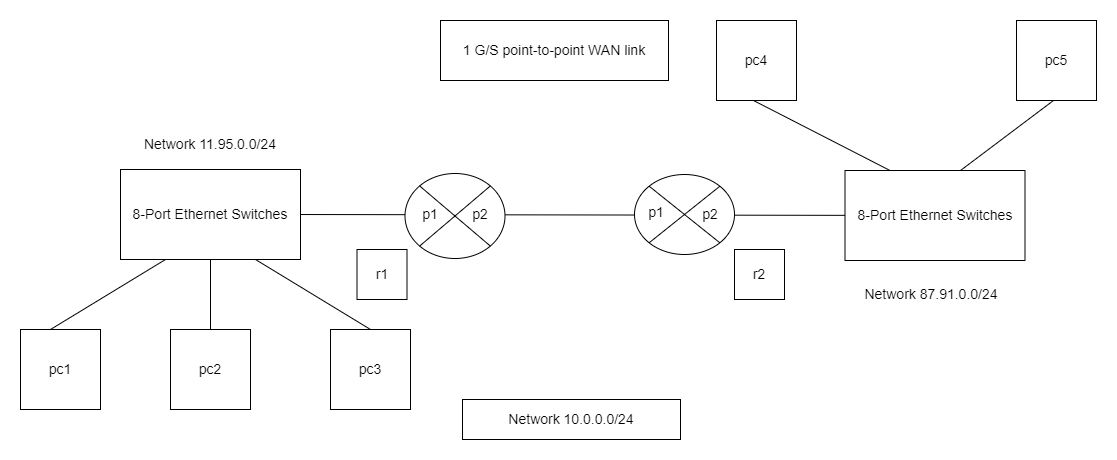

The diagram above was exported from draw.io. Its source (the exported page's mxGraphModel, read from the mxfile embedded in the PNG):
<mxGraphModel dx="1434" dy="746" grid="1" gridSize="10" guides="1" tooltips="1" connect="1" arrows="1" fold="1" page="1" pageScale="1" pageWidth="827" pageHeight="1169" math="0" shadow="0">
  <root>
    <mxCell id="0" />
    <mxCell id="1" parent="0" />
    <mxCell id="tWTz2Uvf0k5PPK2Pxos4-4" value="&lt;span style=&quot;border-color: var(--border-color);&quot;&gt;&lt;font style=&quot;border-color: var(--border-color); font-size: 14px;&quot;&gt;pc2&lt;/font&gt;&lt;/span&gt;" style="whiteSpace=wrap;html=1;aspect=fixed;strokeWidth=1;" parent="1" vertex="1">
      <mxGeometry x="462" y="630" width="80" height="80" as="geometry" />
    </mxCell>
    <mxCell id="tWTz2Uvf0k5PPK2Pxos4-5" value="&lt;span style=&quot;border-color: var(--border-color);&quot;&gt;&lt;font style=&quot;border-color: var(--border-color); font-size: 14px;&quot;&gt;pc1&lt;/font&gt;&lt;/span&gt;" style="whiteSpace=wrap;html=1;aspect=fixed;strokeWidth=1;" parent="1" vertex="1">
      <mxGeometry x="312" y="630" width="80" height="80" as="geometry" />
    </mxCell>
    <mxCell id="tWTz2Uvf0k5PPK2Pxos4-6" value="&lt;span style=&quot;border-color: var(--border-color);&quot;&gt;&lt;font style=&quot;border-color: var(--border-color); font-size: 14px;&quot;&gt;pc3&lt;/font&gt;&lt;/span&gt;" style="whiteSpace=wrap;html=1;aspect=fixed;strokeWidth=1;" parent="1" vertex="1">
      <mxGeometry x="622" y="630" width="80" height="80" as="geometry" />
    </mxCell>
    <mxCell id="tWTz2Uvf0k5PPK2Pxos4-8" value="" style="endArrow=none;html=1;rounded=0;entryX=0.25;entryY=1;entryDx=0;entryDy=0;strokeWidth=1;" parent="1" target="tWTz2Uvf0k5PPK2Pxos4-7" edge="1">
      <mxGeometry width="50" height="50" relative="1" as="geometry">
        <mxPoint x="342" y="630" as="sourcePoint" />
        <mxPoint x="392" y="580" as="targetPoint" />
      </mxGeometry>
    </mxCell>
    <mxCell id="tWTz2Uvf0k5PPK2Pxos4-9" value="" style="endArrow=none;html=1;rounded=0;exitX=0.5;exitY=0;exitDx=0;exitDy=0;entryX=0.75;entryY=1;entryDx=0;entryDy=0;strokeWidth=1;" parent="1" source="tWTz2Uvf0k5PPK2Pxos4-6" target="tWTz2Uvf0k5PPK2Pxos4-7" edge="1">
      <mxGeometry width="50" height="50" relative="1" as="geometry">
        <mxPoint x="572" y="620" as="sourcePoint" />
        <mxPoint x="622" y="570" as="targetPoint" />
      </mxGeometry>
    </mxCell>
    <mxCell id="tWTz2Uvf0k5PPK2Pxos4-10" value="" style="endArrow=none;html=1;rounded=0;exitX=0.5;exitY=0;exitDx=0;exitDy=0;entryX=0.5;entryY=1;entryDx=0;entryDy=0;strokeWidth=1;" parent="1" source="tWTz2Uvf0k5PPK2Pxos4-4" target="tWTz2Uvf0k5PPK2Pxos4-7" edge="1">
      <mxGeometry width="50" height="50" relative="1" as="geometry">
        <mxPoint x="467" y="610" as="sourcePoint" />
        <mxPoint x="512" y="560" as="targetPoint" />
      </mxGeometry>
    </mxCell>
    <mxCell id="tWTz2Uvf0k5PPK2Pxos4-12" value="&lt;font style=&quot;font-size: 14px;&quot;&gt;Network 11.95.0.0/24&lt;/font&gt;" style="text;html=1;strokeColor=none;fillColor=none;align=center;verticalAlign=middle;whiteSpace=wrap;rounded=0;strokeWidth=1;" parent="1" vertex="1">
      <mxGeometry x="412" y="430" width="180" height="30" as="geometry" />
    </mxCell>
    <mxCell id="tWTz2Uvf0k5PPK2Pxos4-31" value="&lt;span style=&quot;border-color: var(--border-color);&quot;&gt;&lt;font style=&quot;border-color: var(--border-color); font-size: 14px;&quot;&gt;pc4&lt;/font&gt;&lt;/span&gt;" style="whiteSpace=wrap;html=1;aspect=fixed;strokeWidth=1;" parent="1" vertex="1">
      <mxGeometry x="1008" y="321" width="80" height="80" as="geometry" />
    </mxCell>
    <mxCell id="tWTz2Uvf0k5PPK2Pxos4-32" value="&lt;span style=&quot;border-color: var(--border-color);&quot;&gt;&lt;font style=&quot;border-color: var(--border-color); font-size: 14px;&quot;&gt;pc5&lt;/font&gt;&lt;/span&gt;" style="whiteSpace=wrap;html=1;aspect=fixed;strokeWidth=1;" parent="1" vertex="1">
      <mxGeometry x="1308" y="321" width="80" height="80" as="geometry" />
    </mxCell>
    <mxCell id="tWTz2Uvf0k5PPK2Pxos4-34" value="" style="endArrow=none;html=1;rounded=0;entryX=0.25;entryY=0;entryDx=0;entryDy=0;strokeWidth=1;exitX=0.5;exitY=1;exitDx=0;exitDy=0;" parent="1" target="tWTz2Uvf0k5PPK2Pxos4-33" edge="1">
      <mxGeometry width="50" height="50" relative="1" as="geometry">
        <mxPoint x="1045" y="401.0000000000002" as="sourcePoint" />
        <mxPoint x="1122.5" y="581" as="targetPoint" />
      </mxGeometry>
    </mxCell>
    <mxCell id="tWTz2Uvf0k5PPK2Pxos4-37" value="&lt;font style=&quot;font-size: 14px;&quot;&gt;Network 87.91.0.0/24&lt;/font&gt;" style="text;html=1;strokeColor=none;fillColor=none;align=center;verticalAlign=middle;whiteSpace=wrap;rounded=0;strokeWidth=1;" parent="1" vertex="1">
      <mxGeometry x="1132.5" y="580" width="180" height="30" as="geometry" />
    </mxCell>
    <mxCell id="tWTz2Uvf0k5PPK2Pxos4-38" value="" style="endArrow=none;html=1;rounded=0;exitX=1;exitY=0.5;exitDx=0;exitDy=0;strokeWidth=1;" parent="1" edge="1">
      <mxGeometry width="50" height="50" relative="1" as="geometry">
        <mxPoint x="580" y="515" as="sourcePoint" />
        <mxPoint x="1147.5" y="515.8631178707224" as="targetPoint" />
      </mxGeometry>
    </mxCell>
    <mxCell id="tWTz2Uvf0k5PPK2Pxos4-40" value="" style="shape=sumEllipse;perimeter=ellipsePerimeter;whiteSpace=wrap;html=1;backgroundOutline=1;strokeWidth=1;" parent="1" vertex="1">
      <mxGeometry x="696.5" y="474" width="100" height="85" as="geometry" />
    </mxCell>
    <mxCell id="tWTz2Uvf0k5PPK2Pxos4-41" value="&lt;font style=&quot;font-size: 14px;&quot;&gt;p1&lt;/font&gt;" style="text;html=1;strokeColor=none;fillColor=none;align=center;verticalAlign=middle;whiteSpace=wrap;rounded=0;strokeWidth=1;" parent="1" vertex="1">
      <mxGeometry x="692" y="500" width="60" height="30" as="geometry" />
    </mxCell>
    <mxCell id="tWTz2Uvf0k5PPK2Pxos4-42" value="&lt;font style=&quot;font-size: 14px;&quot;&gt;p2&lt;/font&gt;" style="text;html=1;strokeColor=none;fillColor=none;align=center;verticalAlign=middle;whiteSpace=wrap;rounded=0;strokeWidth=1;" parent="1" vertex="1">
      <mxGeometry x="742" y="500" width="60" height="30" as="geometry" />
    </mxCell>
    <mxCell id="tWTz2Uvf0k5PPK2Pxos4-43" value="" style="shape=sumEllipse;perimeter=ellipsePerimeter;whiteSpace=wrap;html=1;backgroundOutline=1;strokeWidth=1;" parent="1" vertex="1">
      <mxGeometry x="926" y="475" width="100" height="80" as="geometry" />
    </mxCell>
    <mxCell id="tWTz2Uvf0k5PPK2Pxos4-45" value="&lt;font style=&quot;font-size: 14px;&quot;&gt;p1&lt;/font&gt;" style="text;html=1;strokeColor=none;fillColor=none;align=center;verticalAlign=middle;whiteSpace=wrap;rounded=0;strokeWidth=1;" parent="1" vertex="1">
      <mxGeometry x="918" y="498" width="60" height="30" as="geometry" />
    </mxCell>
    <mxCell id="tWTz2Uvf0k5PPK2Pxos4-46" value="&lt;font style=&quot;font-size: 14px;&quot;&gt;p2&lt;/font&gt;" style="text;html=1;strokeColor=none;fillColor=none;align=center;verticalAlign=middle;whiteSpace=wrap;rounded=0;strokeWidth=1;" parent="1" vertex="1">
      <mxGeometry x="972" y="500" width="60" height="30" as="geometry" />
    </mxCell>
    <mxCell id="tWTz2Uvf0k5PPK2Pxos4-48" value="&lt;font style=&quot;font-size: 14px;&quot;&gt;1 G/S point-to-point WAN link&lt;/font&gt;" style="rounded=0;whiteSpace=wrap;html=1;strokeWidth=1;" parent="1" vertex="1">
      <mxGeometry x="732" y="321" width="228" height="60" as="geometry" />
    </mxCell>
    <mxCell id="tWTz2Uvf0k5PPK2Pxos4-51" value="&lt;span style=&quot;border-color: var(--border-color);&quot;&gt;&lt;font style=&quot;font-size: 14px;&quot;&gt;Network 10.0.0.0/24&lt;/font&gt;&lt;/span&gt;" style="rounded=0;whiteSpace=wrap;html=1;strokeWidth=1;" parent="1" vertex="1">
      <mxGeometry x="754" y="700" width="218" height="40" as="geometry" />
    </mxCell>
    <mxCell id="tWTz2Uvf0k5PPK2Pxos4-52" value="&lt;font style=&quot;font-size: 14px;&quot;&gt;r1&lt;/font&gt;" style="whiteSpace=wrap;html=1;aspect=fixed;strokeWidth=1;" parent="1" vertex="1">
      <mxGeometry x="648.5" y="550" width="50" height="50" as="geometry" />
    </mxCell>
    <mxCell id="tWTz2Uvf0k5PPK2Pxos4-53" value="&lt;font style=&quot;font-size: 14px;&quot;&gt;r2&lt;/font&gt;" style="whiteSpace=wrap;html=1;aspect=fixed;strokeWidth=1;" parent="1" vertex="1">
      <mxGeometry x="1026" y="550" width="50" height="50" as="geometry" />
    </mxCell>
    <mxCell id="pTM8qVdwW19JlUxaHYQg-1" value="" style="endArrow=none;html=1;rounded=0;entryX=0.5;entryY=1;entryDx=0;entryDy=0;strokeWidth=1;exitX=0.5;exitY=1;exitDx=0;exitDy=0;" parent="1" edge="1">
      <mxGeometry width="50" height="50" relative="1" as="geometry">
        <mxPoint x="1252" y="471" as="sourcePoint" />
        <mxPoint x="1345" y="401.0000000000002" as="targetPoint" />
      </mxGeometry>
    </mxCell>
    <mxCell id="tWTz2Uvf0k5PPK2Pxos4-7" value="&lt;font style=&quot;font-size: 14px;&quot;&gt;8-Port Ethernet Switches&lt;/font&gt;" style="rounded=0;whiteSpace=wrap;html=1;strokeWidth=1;" parent="1" vertex="1">
      <mxGeometry x="412" y="470" width="180" height="90" as="geometry" />
    </mxCell>
    <mxCell id="tWTz2Uvf0k5PPK2Pxos4-33" value="&lt;font style=&quot;font-size: 14px;&quot;&gt;8-Port Ethernet Switches&lt;/font&gt;" style="rounded=0;whiteSpace=wrap;html=1;strokeWidth=1;" parent="1" vertex="1">
      <mxGeometry x="1136.5" y="471" width="180" height="90" as="geometry" />
    </mxCell>
  </root>
</mxGraphModel>